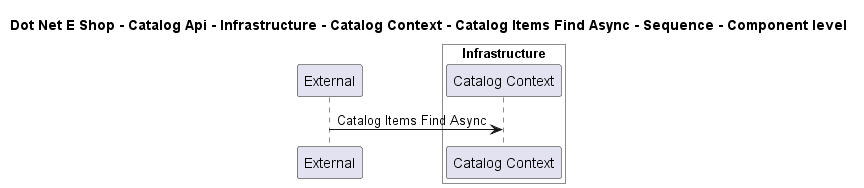

The diagram above was rendered by PlantUML. Its source (embedded in the PNG):
@startuml

title Dot Net E Shop - Catalog Api - Infrastructure - Catalog Context - Catalog Items Find Async - Sequence - Component level

participant "External" as C4InterFlow.SoftwareSystems.ExternalSystem

box "Catalog Api" #White
    
box "Infrastructure" #White
    participant "Catalog Context" as DotNetEShop.SoftwareSystems.CatalogApi.Containers.Infrastructure.Components.CatalogContext
end box

end box


C4InterFlow.SoftwareSystems.ExternalSystem -> DotNetEShop.SoftwareSystems.CatalogApi.Containers.Infrastructure.Components.CatalogContext : Catalog Items Find Async


@enduml